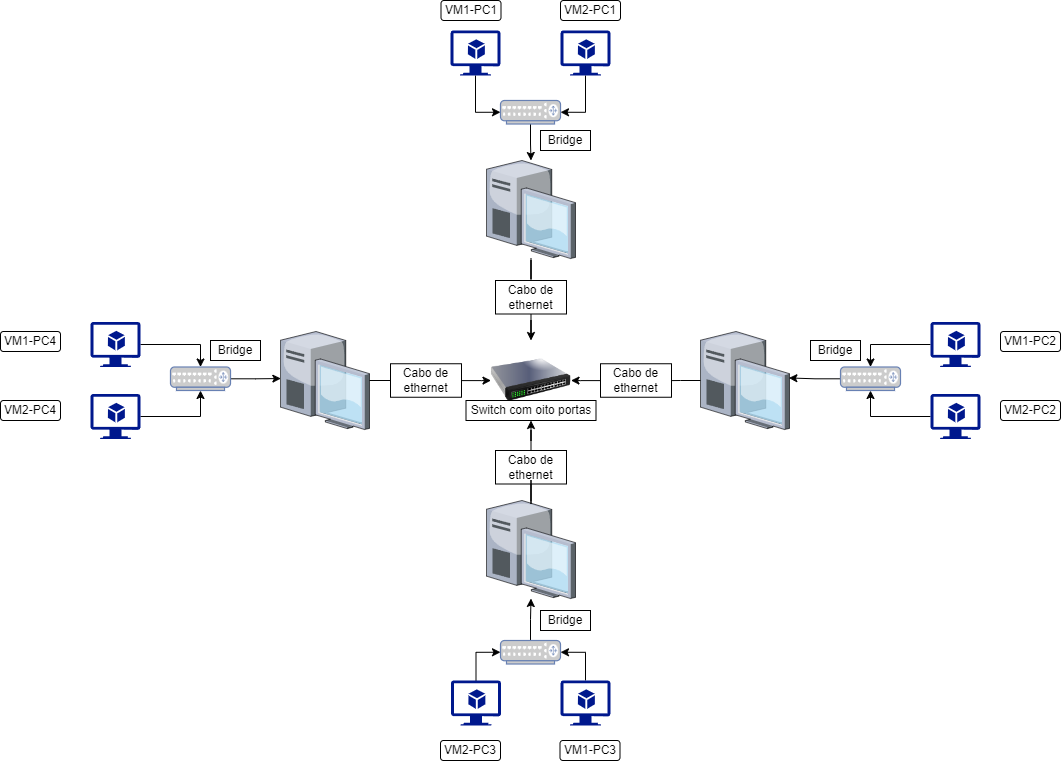

The diagram above was exported from draw.io. Its source (the exported page's mxGraphModel, read from the mxfile embedded in the PNG):
<mxGraphModel dx="1422" dy="794" grid="1" gridSize="10" guides="1" tooltips="1" connect="1" arrows="1" fold="1" page="1" pageScale="1" pageWidth="1100" pageHeight="850" background="none" math="0" shadow="0">
  <root>
    <mxCell id="0" />
    <mxCell id="1" parent="0" />
    <mxCell id="xLcpBI_nbMNDJeKMR80x-1" value="" style="image;html=1;image=img/lib/clip_art/networking/Switch_128x128.png" parent="1" vertex="1">
      <mxGeometry x="510.5" y="360" width="80" height="80" as="geometry" />
    </mxCell>
    <mxCell id="xLcpBI_nbMNDJeKMR80x-21" style="edgeStyle=orthogonalEdgeStyle;rounded=0;orthogonalLoop=1;jettySize=auto;html=1;startArrow=none;" parent="1" source="xLcpBI_nbMNDJeKMR80x-79" target="xLcpBI_nbMNDJeKMR80x-1" edge="1">
      <mxGeometry relative="1" as="geometry" />
    </mxCell>
    <mxCell id="xLcpBI_nbMNDJeKMR80x-2" value="" style="verticalLabelPosition=bottom;sketch=0;aspect=fixed;html=1;verticalAlign=top;strokeColor=none;align=center;outlineConnect=0;shape=mxgraph.citrix.desktop;" parent="1" vertex="1">
      <mxGeometry x="506" y="180" width="89" height="98" as="geometry" />
    </mxCell>
    <mxCell id="xLcpBI_nbMNDJeKMR80x-20" style="edgeStyle=orthogonalEdgeStyle;rounded=0;orthogonalLoop=1;jettySize=auto;html=1;startArrow=none;" parent="1" source="xLcpBI_nbMNDJeKMR80x-75" target="xLcpBI_nbMNDJeKMR80x-1" edge="1">
      <mxGeometry relative="1" as="geometry" />
    </mxCell>
    <mxCell id="xLcpBI_nbMNDJeKMR80x-3" value="" style="verticalLabelPosition=bottom;sketch=0;aspect=fixed;html=1;verticalAlign=top;strokeColor=none;align=center;outlineConnect=0;shape=mxgraph.citrix.desktop;" parent="1" vertex="1">
      <mxGeometry x="720" y="351" width="89" height="98" as="geometry" />
    </mxCell>
    <mxCell id="xLcpBI_nbMNDJeKMR80x-23" style="edgeStyle=orthogonalEdgeStyle;rounded=0;orthogonalLoop=1;jettySize=auto;html=1;startArrow=none;" parent="1" source="xLcpBI_nbMNDJeKMR80x-77" target="xLcpBI_nbMNDJeKMR80x-1" edge="1">
      <mxGeometry relative="1" as="geometry" />
    </mxCell>
    <mxCell id="xLcpBI_nbMNDJeKMR80x-4" value="" style="verticalLabelPosition=bottom;sketch=0;aspect=fixed;html=1;verticalAlign=top;strokeColor=none;align=center;outlineConnect=0;shape=mxgraph.citrix.desktop;" parent="1" vertex="1">
      <mxGeometry x="506" y="520" width="89" height="98" as="geometry" />
    </mxCell>
    <mxCell id="xLcpBI_nbMNDJeKMR80x-18" style="edgeStyle=orthogonalEdgeStyle;rounded=0;orthogonalLoop=1;jettySize=auto;html=1;entryX=0;entryY=0.5;entryDx=0;entryDy=0;startArrow=none;" parent="1" source="xLcpBI_nbMNDJeKMR80x-73" target="xLcpBI_nbMNDJeKMR80x-1" edge="1">
      <mxGeometry relative="1" as="geometry" />
    </mxCell>
    <mxCell id="xLcpBI_nbMNDJeKMR80x-5" value="" style="verticalLabelPosition=bottom;sketch=0;aspect=fixed;html=1;verticalAlign=top;strokeColor=none;align=center;outlineConnect=0;shape=mxgraph.citrix.desktop;" parent="1" vertex="1">
      <mxGeometry x="300" y="351" width="89" height="98" as="geometry" />
    </mxCell>
    <mxCell id="xLcpBI_nbMNDJeKMR80x-43" style="edgeStyle=orthogonalEdgeStyle;rounded=0;orthogonalLoop=1;jettySize=auto;html=1;entryX=0;entryY=0.5;entryDx=0;entryDy=0;entryPerimeter=0;" parent="1" source="xLcpBI_nbMNDJeKMR80x-6" target="xLcpBI_nbMNDJeKMR80x-30" edge="1">
      <mxGeometry relative="1" as="geometry" />
    </mxCell>
    <mxCell id="xLcpBI_nbMNDJeKMR80x-6" value="" style="sketch=0;aspect=fixed;pointerEvents=1;shadow=0;dashed=0;html=1;strokeColor=none;labelPosition=center;verticalLabelPosition=bottom;verticalAlign=top;align=center;fillColor=#00188D;shape=mxgraph.azure.virtual_machine_feature" parent="1" vertex="1">
      <mxGeometry x="470" y="50" width="50" height="45" as="geometry" />
    </mxCell>
    <mxCell id="xLcpBI_nbMNDJeKMR80x-44" style="edgeStyle=orthogonalEdgeStyle;rounded=0;orthogonalLoop=1;jettySize=auto;html=1;entryX=1;entryY=0.5;entryDx=0;entryDy=0;entryPerimeter=0;" parent="1" source="xLcpBI_nbMNDJeKMR80x-7" target="xLcpBI_nbMNDJeKMR80x-30" edge="1">
      <mxGeometry relative="1" as="geometry" />
    </mxCell>
    <mxCell id="xLcpBI_nbMNDJeKMR80x-7" value="" style="sketch=0;aspect=fixed;pointerEvents=1;shadow=0;dashed=0;html=1;strokeColor=none;labelPosition=center;verticalLabelPosition=bottom;verticalAlign=top;align=center;fillColor=#00188D;shape=mxgraph.azure.virtual_machine_feature" parent="1" vertex="1">
      <mxGeometry x="580" y="50" width="50" height="45" as="geometry" />
    </mxCell>
    <mxCell id="xLcpBI_nbMNDJeKMR80x-34" style="edgeStyle=orthogonalEdgeStyle;rounded=0;orthogonalLoop=1;jettySize=auto;html=1;entryX=0;entryY=0.5;entryDx=0;entryDy=0;entryPerimeter=0;" parent="1" source="xLcpBI_nbMNDJeKMR80x-8" target="xLcpBI_nbMNDJeKMR80x-29" edge="1">
      <mxGeometry relative="1" as="geometry" />
    </mxCell>
    <mxCell id="xLcpBI_nbMNDJeKMR80x-8" value="" style="sketch=0;aspect=fixed;pointerEvents=1;shadow=0;dashed=0;html=1;strokeColor=none;labelPosition=center;verticalLabelPosition=bottom;verticalAlign=top;align=center;fillColor=#00188D;shape=mxgraph.azure.virtual_machine_feature" parent="1" vertex="1">
      <mxGeometry x="470.5" y="700" width="50" height="45" as="geometry" />
    </mxCell>
    <mxCell id="xLcpBI_nbMNDJeKMR80x-39" style="edgeStyle=orthogonalEdgeStyle;rounded=0;orthogonalLoop=1;jettySize=auto;html=1;entryX=1;entryY=0.5;entryDx=0;entryDy=0;entryPerimeter=0;" parent="1" source="xLcpBI_nbMNDJeKMR80x-9" target="xLcpBI_nbMNDJeKMR80x-29" edge="1">
      <mxGeometry relative="1" as="geometry" />
    </mxCell>
    <mxCell id="xLcpBI_nbMNDJeKMR80x-9" value="" style="sketch=0;aspect=fixed;pointerEvents=1;shadow=0;dashed=0;html=1;strokeColor=none;labelPosition=center;verticalLabelPosition=bottom;verticalAlign=top;align=center;fillColor=#00188D;shape=mxgraph.azure.virtual_machine_feature" parent="1" vertex="1">
      <mxGeometry x="580" y="700" width="50" height="45" as="geometry" />
    </mxCell>
    <mxCell id="xLcpBI_nbMNDJeKMR80x-41" style="edgeStyle=orthogonalEdgeStyle;rounded=0;orthogonalLoop=1;jettySize=auto;html=1;entryX=0.5;entryY=0;entryDx=0;entryDy=0;entryPerimeter=0;" parent="1" source="xLcpBI_nbMNDJeKMR80x-10" target="xLcpBI_nbMNDJeKMR80x-26" edge="1">
      <mxGeometry relative="1" as="geometry" />
    </mxCell>
    <mxCell id="xLcpBI_nbMNDJeKMR80x-10" value="" style="sketch=0;aspect=fixed;pointerEvents=1;shadow=0;dashed=0;html=1;strokeColor=none;labelPosition=center;verticalLabelPosition=bottom;verticalAlign=top;align=center;fillColor=#00188D;shape=mxgraph.azure.virtual_machine_feature" parent="1" vertex="1">
      <mxGeometry x="110" y="341.5" width="50" height="45" as="geometry" />
    </mxCell>
    <mxCell id="xLcpBI_nbMNDJeKMR80x-42" style="edgeStyle=orthogonalEdgeStyle;rounded=0;orthogonalLoop=1;jettySize=auto;html=1;entryX=0.5;entryY=1;entryDx=0;entryDy=0;entryPerimeter=0;" parent="1" source="xLcpBI_nbMNDJeKMR80x-11" target="xLcpBI_nbMNDJeKMR80x-26" edge="1">
      <mxGeometry relative="1" as="geometry" />
    </mxCell>
    <mxCell id="xLcpBI_nbMNDJeKMR80x-11" value="" style="sketch=0;aspect=fixed;pointerEvents=1;shadow=0;dashed=0;html=1;strokeColor=none;labelPosition=center;verticalLabelPosition=bottom;verticalAlign=top;align=center;fillColor=#00188D;shape=mxgraph.azure.virtual_machine_feature" parent="1" vertex="1">
      <mxGeometry x="110" y="413.5" width="50" height="45" as="geometry" />
    </mxCell>
    <mxCell id="xLcpBI_nbMNDJeKMR80x-46" style="edgeStyle=orthogonalEdgeStyle;rounded=0;orthogonalLoop=1;jettySize=auto;html=1;entryX=0.5;entryY=0;entryDx=0;entryDy=0;entryPerimeter=0;" parent="1" source="xLcpBI_nbMNDJeKMR80x-12" target="xLcpBI_nbMNDJeKMR80x-31" edge="1">
      <mxGeometry relative="1" as="geometry" />
    </mxCell>
    <mxCell id="xLcpBI_nbMNDJeKMR80x-12" value="" style="sketch=0;aspect=fixed;pointerEvents=1;shadow=0;dashed=0;html=1;strokeColor=none;labelPosition=center;verticalLabelPosition=bottom;verticalAlign=top;align=center;fillColor=#00188D;shape=mxgraph.azure.virtual_machine_feature" parent="1" vertex="1">
      <mxGeometry x="950" y="341.5" width="50" height="45" as="geometry" />
    </mxCell>
    <mxCell id="xLcpBI_nbMNDJeKMR80x-48" style="edgeStyle=orthogonalEdgeStyle;rounded=0;orthogonalLoop=1;jettySize=auto;html=1;" parent="1" source="xLcpBI_nbMNDJeKMR80x-13" target="xLcpBI_nbMNDJeKMR80x-31" edge="1">
      <mxGeometry relative="1" as="geometry">
        <mxPoint x="890" y="420" as="targetPoint" />
      </mxGeometry>
    </mxCell>
    <mxCell id="xLcpBI_nbMNDJeKMR80x-13" value="" style="sketch=0;aspect=fixed;pointerEvents=1;shadow=0;dashed=0;html=1;strokeColor=none;labelPosition=center;verticalLabelPosition=bottom;verticalAlign=top;align=center;fillColor=#00188D;shape=mxgraph.azure.virtual_machine_feature" parent="1" vertex="1">
      <mxGeometry x="950" y="413.5" width="50" height="45" as="geometry" />
    </mxCell>
    <mxCell id="xLcpBI_nbMNDJeKMR80x-51" style="edgeStyle=orthogonalEdgeStyle;rounded=0;orthogonalLoop=1;jettySize=auto;html=1;entryX=0.004;entryY=0.48;entryDx=0;entryDy=0;entryPerimeter=0;" parent="1" source="xLcpBI_nbMNDJeKMR80x-26" target="xLcpBI_nbMNDJeKMR80x-5" edge="1">
      <mxGeometry relative="1" as="geometry" />
    </mxCell>
    <mxCell id="xLcpBI_nbMNDJeKMR80x-26" value="" style="fontColor=#0066CC;verticalAlign=top;verticalLabelPosition=bottom;labelPosition=center;align=center;html=1;outlineConnect=0;fillColor=#CCCCCC;strokeColor=#6881B3;gradientColor=none;gradientDirection=north;strokeWidth=2;shape=mxgraph.networks.router;" parent="1" vertex="1">
      <mxGeometry x="190" y="386.5" width="60" height="23.5" as="geometry" />
    </mxCell>
    <mxCell id="xLcpBI_nbMNDJeKMR80x-40" style="edgeStyle=orthogonalEdgeStyle;rounded=0;orthogonalLoop=1;jettySize=auto;html=1;" parent="1" source="xLcpBI_nbMNDJeKMR80x-29" target="xLcpBI_nbMNDJeKMR80x-4" edge="1">
      <mxGeometry relative="1" as="geometry" />
    </mxCell>
    <mxCell id="xLcpBI_nbMNDJeKMR80x-29" value="" style="fontColor=#0066CC;verticalAlign=top;verticalLabelPosition=bottom;labelPosition=center;align=center;html=1;outlineConnect=0;fillColor=#CCCCCC;strokeColor=#6881B3;gradientColor=none;gradientDirection=north;strokeWidth=2;shape=mxgraph.networks.router;" parent="1" vertex="1">
      <mxGeometry x="520" y="660" width="60" height="23.5" as="geometry" />
    </mxCell>
    <mxCell id="xLcpBI_nbMNDJeKMR80x-49" style="edgeStyle=orthogonalEdgeStyle;rounded=0;orthogonalLoop=1;jettySize=auto;html=1;" parent="1" source="xLcpBI_nbMNDJeKMR80x-30" target="xLcpBI_nbMNDJeKMR80x-2" edge="1">
      <mxGeometry relative="1" as="geometry" />
    </mxCell>
    <mxCell id="xLcpBI_nbMNDJeKMR80x-30" value="" style="fontColor=#0066CC;verticalAlign=top;verticalLabelPosition=bottom;labelPosition=center;align=center;html=1;outlineConnect=0;fillColor=#CCCCCC;strokeColor=#6881B3;gradientColor=none;gradientDirection=north;strokeWidth=2;shape=mxgraph.networks.router;" parent="1" vertex="1">
      <mxGeometry x="520" y="120" width="60" height="23.5" as="geometry" />
    </mxCell>
    <mxCell id="xLcpBI_nbMNDJeKMR80x-52" style="edgeStyle=orthogonalEdgeStyle;rounded=0;orthogonalLoop=1;jettySize=auto;html=1;entryX=0.993;entryY=0.474;entryDx=0;entryDy=0;entryPerimeter=0;" parent="1" source="xLcpBI_nbMNDJeKMR80x-31" target="xLcpBI_nbMNDJeKMR80x-3" edge="1">
      <mxGeometry relative="1" as="geometry" />
    </mxCell>
    <mxCell id="xLcpBI_nbMNDJeKMR80x-31" value="" style="fontColor=#0066CC;verticalAlign=top;verticalLabelPosition=bottom;labelPosition=center;align=center;html=1;outlineConnect=0;fillColor=#CCCCCC;strokeColor=#6881B3;gradientColor=none;gradientDirection=north;strokeWidth=2;shape=mxgraph.networks.router;" parent="1" vertex="1">
      <mxGeometry x="860" y="386.5" width="60" height="23.5" as="geometry" />
    </mxCell>
    <mxCell id="xLcpBI_nbMNDJeKMR80x-54" value="Bridge" style="rounded=0;whiteSpace=wrap;html=1;" parent="1" vertex="1">
      <mxGeometry x="230" y="360" width="50" height="20" as="geometry" />
    </mxCell>
    <mxCell id="xLcpBI_nbMNDJeKMR80x-55" value="Bridge" style="rounded=0;whiteSpace=wrap;html=1;" parent="1" vertex="1">
      <mxGeometry x="830" y="360" width="50" height="20" as="geometry" />
    </mxCell>
    <mxCell id="xLcpBI_nbMNDJeKMR80x-56" value="Bridge" style="rounded=0;whiteSpace=wrap;html=1;" parent="1" vertex="1">
      <mxGeometry x="560" y="150" width="50" height="20" as="geometry" />
    </mxCell>
    <mxCell id="xLcpBI_nbMNDJeKMR80x-57" value="Bridge" style="rounded=0;whiteSpace=wrap;html=1;" parent="1" vertex="1">
      <mxGeometry x="560" y="630" width="50" height="20" as="geometry" />
    </mxCell>
    <mxCell id="xLcpBI_nbMNDJeKMR80x-59" value="Switch com oito portas" style="rounded=0;whiteSpace=wrap;html=1;" parent="1" vertex="1">
      <mxGeometry x="485.5" y="420" width="130" height="20" as="geometry" />
    </mxCell>
    <mxCell id="xLcpBI_nbMNDJeKMR80x-73" value="Cabo de ethernet" style="rounded=0;whiteSpace=wrap;html=1;" parent="1" vertex="1">
      <mxGeometry x="410" y="383.25" width="71" height="33.5" as="geometry" />
    </mxCell>
    <mxCell id="xLcpBI_nbMNDJeKMR80x-74" value="" style="edgeStyle=orthogonalEdgeStyle;rounded=0;orthogonalLoop=1;jettySize=auto;html=1;entryX=0;entryY=0.5;entryDx=0;entryDy=0;endArrow=none;" parent="1" source="xLcpBI_nbMNDJeKMR80x-5" target="xLcpBI_nbMNDJeKMR80x-73" edge="1">
      <mxGeometry relative="1" as="geometry">
        <mxPoint x="389" y="400" as="sourcePoint" />
        <mxPoint x="510.5" y="400" as="targetPoint" />
      </mxGeometry>
    </mxCell>
    <mxCell id="xLcpBI_nbMNDJeKMR80x-75" value="Cabo de ethernet" style="rounded=0;whiteSpace=wrap;html=1;" parent="1" vertex="1">
      <mxGeometry x="620" y="383.25" width="71" height="33.5" as="geometry" />
    </mxCell>
    <mxCell id="xLcpBI_nbMNDJeKMR80x-76" value="" style="edgeStyle=orthogonalEdgeStyle;rounded=0;orthogonalLoop=1;jettySize=auto;html=1;endArrow=none;" parent="1" source="xLcpBI_nbMNDJeKMR80x-3" target="xLcpBI_nbMNDJeKMR80x-75" edge="1">
      <mxGeometry relative="1" as="geometry">
        <mxPoint x="720" y="400" as="sourcePoint" />
        <mxPoint x="590.5" y="400" as="targetPoint" />
      </mxGeometry>
    </mxCell>
    <mxCell id="xLcpBI_nbMNDJeKMR80x-77" value="Cabo de ethernet" style="rounded=0;whiteSpace=wrap;html=1;" parent="1" vertex="1">
      <mxGeometry x="515" y="470" width="71" height="33.5" as="geometry" />
    </mxCell>
    <mxCell id="xLcpBI_nbMNDJeKMR80x-78" value="" style="edgeStyle=orthogonalEdgeStyle;rounded=0;orthogonalLoop=1;jettySize=auto;html=1;endArrow=none;" parent="1" source="xLcpBI_nbMNDJeKMR80x-4" target="xLcpBI_nbMNDJeKMR80x-77" edge="1">
      <mxGeometry relative="1" as="geometry">
        <mxPoint x="550.5" y="520" as="sourcePoint" />
        <mxPoint x="550.5" y="440" as="targetPoint" />
      </mxGeometry>
    </mxCell>
    <mxCell id="xLcpBI_nbMNDJeKMR80x-79" value="Cabo de ethernet" style="rounded=0;whiteSpace=wrap;html=1;" parent="1" vertex="1">
      <mxGeometry x="515" y="300" width="71" height="33.5" as="geometry" />
    </mxCell>
    <mxCell id="xLcpBI_nbMNDJeKMR80x-80" value="" style="edgeStyle=orthogonalEdgeStyle;rounded=0;orthogonalLoop=1;jettySize=auto;html=1;endArrow=none;" parent="1" source="xLcpBI_nbMNDJeKMR80x-2" target="xLcpBI_nbMNDJeKMR80x-79" edge="1">
      <mxGeometry relative="1" as="geometry">
        <mxPoint x="550.5" y="278" as="sourcePoint" />
        <mxPoint x="550.5" y="360" as="targetPoint" />
      </mxGeometry>
    </mxCell>
    <mxCell id="xLcpBI_nbMNDJeKMR80x-82" value="VM1-PC1" style="rounded=1;whiteSpace=wrap;html=1;" parent="1" vertex="1">
      <mxGeometry x="460.5" y="20" width="60" height="20" as="geometry" />
    </mxCell>
    <mxCell id="xLcpBI_nbMNDJeKMR80x-83" value="&lt;font style=&quot;vertical-align: inherit;&quot;&gt;&lt;font style=&quot;vertical-align: inherit;&quot;&gt;VM2-PC1&lt;/font&gt;&lt;/font&gt;" style="rounded=1;whiteSpace=wrap;html=1;" parent="1" vertex="1">
      <mxGeometry x="580" y="20" width="60" height="20" as="geometry" />
    </mxCell>
    <mxCell id="xLcpBI_nbMNDJeKMR80x-85" value="&lt;font style=&quot;vertical-align: inherit;&quot;&gt;&lt;font style=&quot;vertical-align: inherit;&quot;&gt;VM1-PC4&lt;/font&gt;&lt;/font&gt;" style="rounded=1;whiteSpace=wrap;html=1;" parent="1" vertex="1">
      <mxGeometry x="20" y="351" width="60" height="20" as="geometry" />
    </mxCell>
    <mxCell id="pWVJY5EHtGmDSl6TcSwo-2" value="&lt;font style=&quot;vertical-align: inherit;&quot;&gt;&lt;font style=&quot;vertical-align: inherit;&quot;&gt;VM2-PC4&lt;/font&gt;&lt;/font&gt;" style="rounded=1;whiteSpace=wrap;html=1;" parent="1" vertex="1">
      <mxGeometry x="20" y="420" width="60" height="20" as="geometry" />
    </mxCell>
    <mxCell id="pWVJY5EHtGmDSl6TcSwo-3" value="&lt;font style=&quot;vertical-align: inherit;&quot;&gt;&lt;font style=&quot;vertical-align: inherit;&quot;&gt;VM2-PC3&lt;/font&gt;&lt;/font&gt;" style="rounded=1;whiteSpace=wrap;html=1;" parent="1" vertex="1">
      <mxGeometry x="460" y="760" width="60" height="20" as="geometry" />
    </mxCell>
    <mxCell id="pWVJY5EHtGmDSl6TcSwo-4" value="&lt;font style=&quot;vertical-align: inherit;&quot;&gt;&lt;font style=&quot;vertical-align: inherit;&quot;&gt;VM1-PC3&lt;/font&gt;&lt;/font&gt;" style="rounded=1;whiteSpace=wrap;html=1;" parent="1" vertex="1">
      <mxGeometry x="579.5" y="760" width="60" height="20" as="geometry" />
    </mxCell>
    <mxCell id="pWVJY5EHtGmDSl6TcSwo-6" value="&lt;font style=&quot;vertical-align: inherit;&quot;&gt;&lt;font style=&quot;vertical-align: inherit;&quot;&gt;&lt;font style=&quot;vertical-align: inherit;&quot;&gt;&lt;font style=&quot;vertical-align: inherit;&quot;&gt;VM1-PC2&lt;/font&gt;&lt;/font&gt;&lt;/font&gt;&lt;/font&gt;" style="rounded=1;whiteSpace=wrap;html=1;" parent="1" vertex="1">
      <mxGeometry x="1020" y="351" width="60" height="20" as="geometry" />
    </mxCell>
    <mxCell id="pWVJY5EHtGmDSl6TcSwo-7" value="&lt;font style=&quot;vertical-align: inherit;&quot;&gt;&lt;font style=&quot;vertical-align: inherit;&quot;&gt;VM2-PC2&lt;/font&gt;&lt;/font&gt;" style="rounded=1;whiteSpace=wrap;html=1;" parent="1" vertex="1">
      <mxGeometry x="1020" y="420" width="60" height="20" as="geometry" />
    </mxCell>
  </root>
</mxGraphModel>